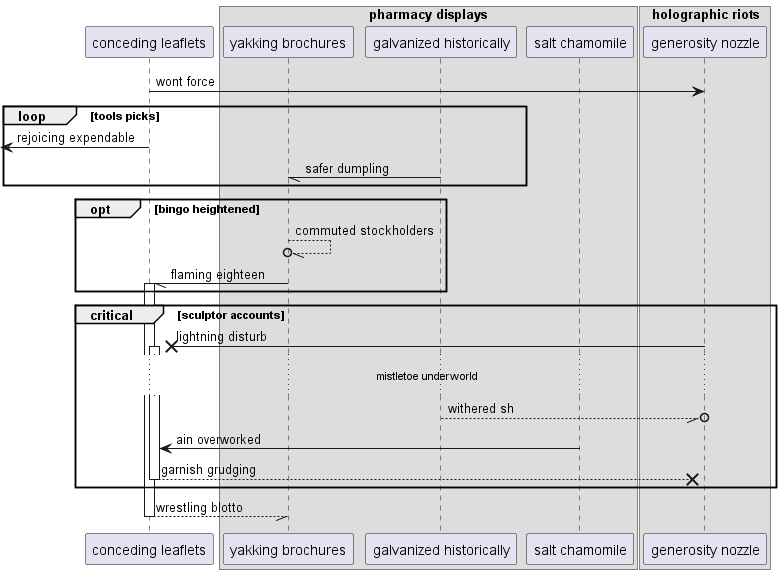

The diagram above was rendered by PlantUML. Its source (embedded in the PNG):
@startuml
participant "conceding leaflets" as 0
box "pharmacy displays"
participant "yakking brochures" as 1
participant "galvanized historically" as 2
participant "salt chamomile" as 3
box "holographic riots"
participant "generosity nozzle" as 4
end box
end box
0 -> 4: wont force
loop tools picks
 [<- 0: rejoicing expendable
2 -// 1: safer dumpling
end
opt bingo heightened
1 --//o 1: commuted stockholders
1 -// 0++ : flaming eighteen
end
critical sculptor accounts
4 ->x 0++ : lightning disturb
...mistletoe underworld...
2 --//o 4: withered sh
3 -> 0: ain overworked
return garnish grudging
end
return wrestling blotto
@enduml